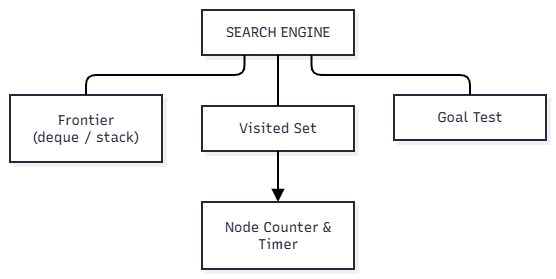

The diagram above was exported from draw.io. Its source (the exported page's mxGraphModel, read from the mxfile embedded in the PNG):
<mxGraphModel dx="1414" dy="721" grid="1" gridSize="10" guides="1" tooltips="1" connect="1" arrows="1" fold="1" page="1" pageScale="1" pageWidth="827" pageHeight="1169" math="0" shadow="0">
  <root>
    <mxCell id="0" />
    <mxCell id="1" parent="0" />
    <UserObject label="" mermaidData="{&#10;  &quot;data&quot;: &quot;graph TD\n    Engine[\&quot;SEARCH ENGINE\&quot;]\n    Frontier[\&quot;Frontier&lt;br/&gt;(deque / stack)\&quot;]\n    Visited[\&quot;Visited Set\&quot;]\n    GoalTest[\&quot;Goal Test\&quot;]\n    Metrics[\&quot;Node Counter &amp; Timer\&quot;]\n\n    Engine --- Frontier\n    Engine --- Visited\n    Engine --- GoalTest\n    Visited --&gt; Metrics&quot;,&#10;  &quot;config&quot;: null,&#10;  &quot;version&quot;: &quot;12&quot;&#10;}" id="732-E3aglhzsT3jCBdnm-56">
      <mxCell connectable="0" parent="1" style="group;transparentBounds=1;editIcon=1;lockedGroup=0;groupPadding=10;" vertex="1">
        <mxGeometry as="geometry" />
      </mxCell>
    </UserObject>
    <UserObject label="SEARCH ENGINE" mermaidId="n:Engine" mermaidBaseStyle="html=1;whiteSpace=wrap;strokeWidth=2;fillColor=#ffffff;strokeColor=#28253D;fontColor=#28253D;fontFamily=Recursive;fontSize=14;shadow=1;shadowColor=#000000;shadowOffsetX=4;shadowOffsetY=4;shadowBlur=0;shadowOpacity=6;" mermaidBaseValue="SEARCH ENGINE" id="732-E3aglhzsT3jCBdnm-57">
      <mxCell parent="732-E3aglhzsT3jCBdnm-56" style="html=1;whiteSpace=wrap;strokeWidth=2;fillColor=#ffffff;strokeColor=#28253D;fontColor=#28253D;fontFamily=Recursive;fontSize=14;shadow=1;shadowColor=#000000;shadowOffsetX=4;shadowOffsetY=4;shadowBlur=0;shadowOpacity=6;fontSource=https%3A%2F%2Ffonts.googleapis.com%2Fcss%3Ffamily%3DRecursive;" vertex="1">
        <mxGeometry height="45" width="152" x="222" y="120" as="geometry" />
      </mxCell>
    </UserObject>
    <UserObject label="Frontier&#10;(deque / stack)" mermaidId="n:Frontier" mermaidBaseStyle="html=1;whiteSpace=wrap;strokeWidth=2;fillColor=#ffffff;strokeColor=#28253D;fontColor=#28253D;fontFamily=Recursive;fontSize=14;shadow=1;shadowColor=#000000;shadowOffsetX=4;shadowOffsetY=4;shadowBlur=0;shadowOpacity=6;" mermaidBaseValue="Frontier&#10;(deque / stack)" id="732-E3aglhzsT3jCBdnm-58">
      <mxCell parent="732-E3aglhzsT3jCBdnm-56" style="html=1;whiteSpace=wrap;strokeWidth=2;fillColor=#ffffff;strokeColor=#28253D;fontColor=#28253D;fontFamily=Recursive;fontSize=14;shadow=1;shadowColor=#000000;shadowOffsetX=4;shadowOffsetY=4;shadowBlur=0;shadowOpacity=6;fontSource=https%3A%2F%2Ffonts.googleapis.com%2Fcss%3Ffamily%3DRecursive;" vertex="1">
        <mxGeometry height="67" width="152" x="30" y="205" as="geometry" />
      </mxCell>
    </UserObject>
    <UserObject label="Visited Set" mermaidId="n:Visited" mermaidBaseStyle="html=1;whiteSpace=wrap;strokeWidth=2;fillColor=#ffffff;strokeColor=#28253D;fontColor=#28253D;fontFamily=Recursive;fontSize=14;shadow=1;shadowColor=#000000;shadowOffsetX=4;shadowOffsetY=4;shadowBlur=0;shadowOpacity=6;" mermaidBaseValue="Visited Set" id="732-E3aglhzsT3jCBdnm-59">
      <mxCell parent="732-E3aglhzsT3jCBdnm-56" style="html=1;whiteSpace=wrap;strokeWidth=2;fillColor=#ffffff;strokeColor=#28253D;fontColor=#28253D;fontFamily=Recursive;fontSize=14;shadow=1;shadowColor=#000000;shadowOffsetX=4;shadowOffsetY=4;shadowBlur=0;shadowOpacity=6;fontSource=https%3A%2F%2Ffonts.googleapis.com%2Fcss%3Ffamily%3DRecursive;" vertex="1">
        <mxGeometry height="45" width="152" x="222" y="216" as="geometry" />
      </mxCell>
    </UserObject>
    <UserObject label="Goal Test" mermaidId="n:GoalTest" mermaidBaseStyle="html=1;whiteSpace=wrap;strokeWidth=2;fillColor=#ffffff;strokeColor=#28253D;fontColor=#28253D;fontFamily=Recursive;fontSize=14;shadow=1;shadowColor=#000000;shadowOffsetX=4;shadowOffsetY=4;shadowBlur=0;shadowOpacity=6;" mermaidBaseValue="Goal Test" id="732-E3aglhzsT3jCBdnm-60">
      <mxCell parent="732-E3aglhzsT3jCBdnm-56" style="html=1;whiteSpace=wrap;strokeWidth=2;fillColor=#ffffff;strokeColor=#28253D;fontColor=#28253D;fontFamily=Recursive;fontSize=14;shadow=1;shadowColor=#000000;shadowOffsetX=4;shadowOffsetY=4;shadowBlur=0;shadowOpacity=6;fontSource=https%3A%2F%2Ffonts.googleapis.com%2Fcss%3Ffamily%3DRecursive;" vertex="1">
        <mxGeometry height="45" width="152" x="414" y="205" as="geometry" />
      </mxCell>
    </UserObject>
    <UserObject label="Node Counter &amp; Timer" mermaidId="n:Metrics" mermaidBaseStyle="html=1;whiteSpace=wrap;strokeWidth=2;fillColor=#ffffff;strokeColor=#28253D;fontColor=#28253D;fontFamily=Recursive;fontSize=14;shadow=1;shadowColor=#000000;shadowOffsetX=4;shadowOffsetY=4;shadowBlur=0;shadowOpacity=6;" mermaidBaseValue="Node Counter &amp; Timer" id="732-E3aglhzsT3jCBdnm-61">
      <mxCell parent="732-E3aglhzsT3jCBdnm-56" style="html=1;whiteSpace=wrap;strokeWidth=2;fillColor=#ffffff;strokeColor=#28253D;fontColor=#28253D;fontFamily=Recursive;fontSize=14;shadow=1;shadowColor=#000000;shadowOffsetX=4;shadowOffsetY=4;shadowBlur=0;shadowOpacity=6;labelWidth=120;fontSource=https%3A%2F%2Ffonts.googleapis.com%2Fcss%3Ffamily%3DRecursive;" vertex="1">
        <mxGeometry height="67" width="152" x="222" y="312" as="geometry" />
      </mxCell>
    </UserObject>
    <UserObject label="" mermaidId="e:Engine-&gt;Frontier#0" mermaidBaseStyle="edgeStyle=orthogonalEdgeStyle;rounded=1;curved=0;startArrow=none;endArrow=none;jumpStyle=arc;jumpSize=12;strokeColor=#000000;exitX=0.28;exitY=1;entryX=0.5;entryY=0;strokeWidth=2;" mermaidBaseValue="" id="732-E3aglhzsT3jCBdnm-62">
      <mxCell edge="1" parent="732-E3aglhzsT3jCBdnm-56" source="732-E3aglhzsT3jCBdnm-57" style="edgeStyle=orthogonalEdgeStyle;rounded=1;curved=0;startArrow=none;endArrow=none;jumpStyle=arc;jumpSize=12;strokeColor=#000000;exitX=0.28;exitY=1;entryX=0.5;entryY=0;strokeWidth=2;" target="732-E3aglhzsT3jCBdnm-58">
        <mxGeometry relative="1" as="geometry">
          <Array as="points">
            <mxPoint x="265" y="185" />
            <mxPoint x="106" y="185" />
          </Array>
        </mxGeometry>
      </mxCell>
    </UserObject>
    <UserObject label="" mermaidId="e:Engine-&gt;Visited#0" mermaidBaseStyle="edgeStyle=orthogonalEdgeStyle;rounded=1;curved=0;startArrow=none;endArrow=none;jumpStyle=arc;jumpSize=12;strokeColor=#000000;exitX=0.5;exitY=1;entryX=0.5;entryY=0;strokeWidth=2;" mermaidBaseValue="" id="732-E3aglhzsT3jCBdnm-63">
      <mxCell edge="1" parent="732-E3aglhzsT3jCBdnm-56" source="732-E3aglhzsT3jCBdnm-57" style="edgeStyle=orthogonalEdgeStyle;rounded=1;curved=0;startArrow=none;endArrow=none;jumpStyle=arc;jumpSize=12;strokeColor=#000000;exitX=0.5;exitY=1;entryX=0.5;entryY=0;strokeWidth=2;" target="732-E3aglhzsT3jCBdnm-59">
        <mxGeometry relative="1" as="geometry">
          <Array as="points" />
        </mxGeometry>
      </mxCell>
    </UserObject>
    <UserObject label="" mermaidId="e:Engine-&gt;GoalTest#0" mermaidBaseStyle="edgeStyle=orthogonalEdgeStyle;rounded=1;curved=0;startArrow=none;endArrow=none;jumpStyle=arc;jumpSize=12;strokeColor=#000000;exitX=0.72;exitY=1;entryX=0.5;entryY=0.01;strokeWidth=2;" mermaidBaseValue="" id="732-E3aglhzsT3jCBdnm-64">
      <mxCell edge="1" parent="732-E3aglhzsT3jCBdnm-56" source="732-E3aglhzsT3jCBdnm-57" style="edgeStyle=orthogonalEdgeStyle;rounded=1;curved=0;startArrow=none;endArrow=none;jumpStyle=arc;jumpSize=12;strokeColor=#000000;exitX=0.72;exitY=1;entryX=0.5;entryY=0.01;strokeWidth=2;" target="732-E3aglhzsT3jCBdnm-60">
        <mxGeometry relative="1" as="geometry">
          <Array as="points">
            <mxPoint x="331" y="185" />
            <mxPoint x="490" y="185" />
          </Array>
        </mxGeometry>
      </mxCell>
    </UserObject>
    <UserObject label="" mermaidId="e:Visited-&gt;Metrics#0" mermaidBaseStyle="edgeStyle=orthogonalEdgeStyle;rounded=1;curved=0;startArrow=none;endArrow=block;endSize=8;jumpStyle=arc;jumpSize=12;strokeColor=#000000;exitX=0.5;exitY=1;entryX=0.5;entryY=0;strokeWidth=2;targetPerimeterSpacing=4;" mermaidBaseValue="" id="732-E3aglhzsT3jCBdnm-65">
      <mxCell edge="1" parent="732-E3aglhzsT3jCBdnm-56" source="732-E3aglhzsT3jCBdnm-59" style="edgeStyle=orthogonalEdgeStyle;rounded=1;curved=0;startArrow=none;endArrow=block;endSize=8;jumpStyle=arc;jumpSize=12;strokeColor=#000000;exitX=0.5;exitY=1;entryX=0.5;entryY=0;strokeWidth=2;targetPerimeterSpacing=4;" target="732-E3aglhzsT3jCBdnm-61">
        <mxGeometry relative="1" as="geometry">
          <Array as="points" />
        </mxGeometry>
      </mxCell>
    </UserObject>
  </root>
</mxGraphModel>